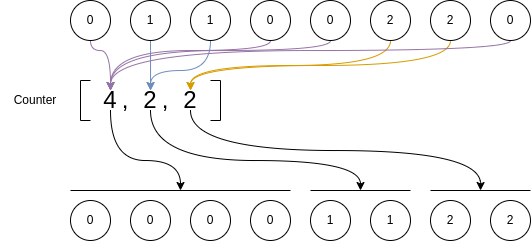

The diagram above was exported from draw.io. Its source (the exported page's mxGraphModel, read from the mxfile embedded in the PNG):
<mxGraphModel dx="989" dy="523" grid="1" gridSize="10" guides="1" tooltips="1" connect="1" arrows="1" fold="1" page="1" pageScale="1" pageWidth="827" pageHeight="1169" math="0" shadow="0">
  <root>
    <mxCell id="0" />
    <mxCell id="1" parent="0" />
    <mxCell id="XHIH8T_su2L8dTAuTexH-2" value="Counter" style="text;html=1;strokeColor=none;fillColor=none;align=center;verticalAlign=middle;whiteSpace=wrap;rounded=0;" vertex="1" parent="1">
      <mxGeometry y="90" width="70" height="20" as="geometry" />
    </mxCell>
    <mxCell id="XHIH8T_su2L8dTAuTexH-19" style="edgeStyle=orthogonalEdgeStyle;rounded=0;orthogonalLoop=1;jettySize=auto;html=1;exitX=0.5;exitY=1;exitDx=0;exitDy=0;entryX=0.5;entryY=0;entryDx=0;entryDy=0;curved=1;fillColor=#e1d5e7;strokeColor=#9673a6;" edge="1" parent="1" source="XHIH8T_su2L8dTAuTexH-3" target="XHIH8T_su2L8dTAuTexH-12">
      <mxGeometry relative="1" as="geometry">
        <Array as="points">
          <mxPoint x="90" y="50" />
          <mxPoint x="110" y="50" />
        </Array>
      </mxGeometry>
    </mxCell>
    <mxCell id="XHIH8T_su2L8dTAuTexH-3" value="0" style="ellipse;whiteSpace=wrap;html=1;aspect=fixed;" vertex="1" parent="1">
      <mxGeometry x="70" width="40" height="40" as="geometry" />
    </mxCell>
    <mxCell id="XHIH8T_su2L8dTAuTexH-20" style="edgeStyle=orthogonalEdgeStyle;rounded=0;orthogonalLoop=1;jettySize=auto;html=1;exitX=0.5;exitY=1;exitDx=0;exitDy=0;curved=1;fillColor=#dae8fc;strokeColor=#6c8ebf;" edge="1" parent="1" source="XHIH8T_su2L8dTAuTexH-4" target="XHIH8T_su2L8dTAuTexH-13">
      <mxGeometry relative="1" as="geometry">
        <Array as="points">
          <mxPoint x="150" y="50" />
          <mxPoint x="150" y="50" />
        </Array>
      </mxGeometry>
    </mxCell>
    <mxCell id="XHIH8T_su2L8dTAuTexH-4" value="1" style="ellipse;whiteSpace=wrap;html=1;aspect=fixed;" vertex="1" parent="1">
      <mxGeometry x="130" width="40" height="40" as="geometry" />
    </mxCell>
    <mxCell id="XHIH8T_su2L8dTAuTexH-21" style="edgeStyle=orthogonalEdgeStyle;rounded=0;orthogonalLoop=1;jettySize=auto;html=1;exitX=0.5;exitY=1;exitDx=0;exitDy=0;curved=1;fillColor=#dae8fc;strokeColor=#6c8ebf;" edge="1" parent="1" source="XHIH8T_su2L8dTAuTexH-5" target="XHIH8T_su2L8dTAuTexH-13">
      <mxGeometry relative="1" as="geometry">
        <Array as="points">
          <mxPoint x="210" y="70" />
          <mxPoint x="150" y="70" />
        </Array>
      </mxGeometry>
    </mxCell>
    <mxCell id="XHIH8T_su2L8dTAuTexH-5" value="1" style="ellipse;whiteSpace=wrap;html=1;aspect=fixed;" vertex="1" parent="1">
      <mxGeometry x="190" width="40" height="40" as="geometry" />
    </mxCell>
    <mxCell id="XHIH8T_su2L8dTAuTexH-22" style="edgeStyle=orthogonalEdgeStyle;rounded=0;orthogonalLoop=1;jettySize=auto;html=1;exitX=0.5;exitY=1;exitDx=0;exitDy=0;curved=1;fillColor=#e1d5e7;strokeColor=#9673a6;" edge="1" parent="1" source="XHIH8T_su2L8dTAuTexH-6" target="XHIH8T_su2L8dTAuTexH-12">
      <mxGeometry relative="1" as="geometry">
        <Array as="points">
          <mxPoint x="270" y="50" />
          <mxPoint x="110" y="50" />
        </Array>
      </mxGeometry>
    </mxCell>
    <mxCell id="XHIH8T_su2L8dTAuTexH-6" value="0" style="ellipse;whiteSpace=wrap;html=1;aspect=fixed;" vertex="1" parent="1">
      <mxGeometry x="250" width="40" height="40" as="geometry" />
    </mxCell>
    <mxCell id="XHIH8T_su2L8dTAuTexH-23" style="edgeStyle=orthogonalEdgeStyle;rounded=0;orthogonalLoop=1;jettySize=auto;html=1;exitX=0.5;exitY=1;exitDx=0;exitDy=0;curved=1;fillColor=#e1d5e7;strokeColor=#9673a6;" edge="1" parent="1" source="XHIH8T_su2L8dTAuTexH-7" target="XHIH8T_su2L8dTAuTexH-12">
      <mxGeometry relative="1" as="geometry">
        <Array as="points">
          <mxPoint x="330" y="50" />
          <mxPoint x="110" y="50" />
        </Array>
      </mxGeometry>
    </mxCell>
    <mxCell id="XHIH8T_su2L8dTAuTexH-7" value="0" style="ellipse;whiteSpace=wrap;html=1;aspect=fixed;" vertex="1" parent="1">
      <mxGeometry x="310" width="40" height="40" as="geometry" />
    </mxCell>
    <mxCell id="XHIH8T_su2L8dTAuTexH-24" style="edgeStyle=orthogonalEdgeStyle;rounded=0;orthogonalLoop=1;jettySize=auto;html=1;exitX=0.5;exitY=1;exitDx=0;exitDy=0;curved=1;fillColor=#ffe6cc;strokeColor=#d79b00;" edge="1" parent="1" source="XHIH8T_su2L8dTAuTexH-8" target="XHIH8T_su2L8dTAuTexH-14">
      <mxGeometry relative="1" as="geometry" />
    </mxCell>
    <mxCell id="XHIH8T_su2L8dTAuTexH-8" value="2" style="ellipse;whiteSpace=wrap;html=1;aspect=fixed;" vertex="1" parent="1">
      <mxGeometry x="370" width="40" height="40" as="geometry" />
    </mxCell>
    <mxCell id="XHIH8T_su2L8dTAuTexH-25" style="edgeStyle=orthogonalEdgeStyle;rounded=0;orthogonalLoop=1;jettySize=auto;html=1;exitX=0.5;exitY=1;exitDx=0;exitDy=0;curved=1;fillColor=#ffe6cc;strokeColor=#d79b00;" edge="1" parent="1" source="XHIH8T_su2L8dTAuTexH-9" target="XHIH8T_su2L8dTAuTexH-14">
      <mxGeometry relative="1" as="geometry" />
    </mxCell>
    <mxCell id="XHIH8T_su2L8dTAuTexH-9" value="2" style="ellipse;whiteSpace=wrap;html=1;aspect=fixed;" vertex="1" parent="1">
      <mxGeometry x="430" width="40" height="40" as="geometry" />
    </mxCell>
    <mxCell id="XHIH8T_su2L8dTAuTexH-26" style="edgeStyle=orthogonalEdgeStyle;rounded=0;orthogonalLoop=1;jettySize=auto;html=1;exitX=0.5;exitY=1;exitDx=0;exitDy=0;curved=1;fillColor=#e1d5e7;strokeColor=#9673a6;" edge="1" parent="1" source="XHIH8T_su2L8dTAuTexH-10" target="XHIH8T_su2L8dTAuTexH-12">
      <mxGeometry relative="1" as="geometry">
        <Array as="points">
          <mxPoint x="510" y="50" />
          <mxPoint x="110" y="50" />
        </Array>
      </mxGeometry>
    </mxCell>
    <mxCell id="XHIH8T_su2L8dTAuTexH-10" value="0" style="ellipse;whiteSpace=wrap;html=1;aspect=fixed;" vertex="1" parent="1">
      <mxGeometry x="490" width="40" height="40" as="geometry" />
    </mxCell>
    <mxCell id="XHIH8T_su2L8dTAuTexH-11" value="" style="endArrow=none;html=1;rounded=0;" edge="1" parent="1">
      <mxGeometry width="50" height="50" relative="1" as="geometry">
        <mxPoint x="90" y="120" as="sourcePoint" />
        <mxPoint x="90" y="80" as="targetPoint" />
        <Array as="points">
          <mxPoint x="80" y="120" />
          <mxPoint x="80" y="80" />
        </Array>
      </mxGeometry>
    </mxCell>
    <mxCell id="XHIH8T_su2L8dTAuTexH-36" style="edgeStyle=orthogonalEdgeStyle;rounded=0;orthogonalLoop=1;jettySize=auto;html=1;exitX=0.5;exitY=1;exitDx=0;exitDy=0;curved=1;" edge="1" parent="1" source="XHIH8T_su2L8dTAuTexH-12">
      <mxGeometry relative="1" as="geometry">
        <mxPoint x="180" y="190" as="targetPoint" />
        <Array as="points">
          <mxPoint x="110" y="160" />
          <mxPoint x="180" y="160" />
        </Array>
      </mxGeometry>
    </mxCell>
    <mxCell id="XHIH8T_su2L8dTAuTexH-12" value="4" style="text;html=1;strokeColor=none;fillColor=none;align=center;verticalAlign=middle;whiteSpace=wrap;rounded=0;fontSize=24;" vertex="1" parent="1">
      <mxGeometry x="100" y="90" width="20" height="20" as="geometry" />
    </mxCell>
    <mxCell id="XHIH8T_su2L8dTAuTexH-39" style="edgeStyle=orthogonalEdgeStyle;rounded=0;orthogonalLoop=1;jettySize=auto;html=1;exitX=0.5;exitY=1;exitDx=0;exitDy=0;curved=1;" edge="1" parent="1" source="XHIH8T_su2L8dTAuTexH-13">
      <mxGeometry relative="1" as="geometry">
        <mxPoint x="360" y="190" as="targetPoint" />
        <Array as="points">
          <mxPoint x="150" y="160" />
          <mxPoint x="360" y="160" />
        </Array>
      </mxGeometry>
    </mxCell>
    <mxCell id="XHIH8T_su2L8dTAuTexH-13" value="2" style="text;html=1;strokeColor=none;fillColor=none;align=center;verticalAlign=middle;whiteSpace=wrap;rounded=0;fontSize=24;" vertex="1" parent="1">
      <mxGeometry x="140" y="90" width="20" height="20" as="geometry" />
    </mxCell>
    <mxCell id="XHIH8T_su2L8dTAuTexH-40" style="edgeStyle=orthogonalEdgeStyle;rounded=0;orthogonalLoop=1;jettySize=auto;html=1;exitX=0.5;exitY=1;exitDx=0;exitDy=0;curved=1;" edge="1" parent="1" source="XHIH8T_su2L8dTAuTexH-14">
      <mxGeometry relative="1" as="geometry">
        <mxPoint x="480" y="190" as="targetPoint" />
      </mxGeometry>
    </mxCell>
    <mxCell id="XHIH8T_su2L8dTAuTexH-14" value="2" style="text;html=1;strokeColor=none;fillColor=none;align=center;verticalAlign=middle;whiteSpace=wrap;rounded=0;fontSize=24;" vertex="1" parent="1">
      <mxGeometry x="180" y="90" width="20" height="20" as="geometry" />
    </mxCell>
    <mxCell id="XHIH8T_su2L8dTAuTexH-16" value="&lt;font style=&quot;font-size: 24px;&quot;&gt;,&lt;/font&gt;" style="text;html=1;strokeColor=none;fillColor=none;align=center;verticalAlign=middle;whiteSpace=wrap;rounded=0;" vertex="1" parent="1">
      <mxGeometry x="120" y="85" width="10" height="30" as="geometry" />
    </mxCell>
    <mxCell id="XHIH8T_su2L8dTAuTexH-17" value="&lt;font style=&quot;font-size: 24px;&quot;&gt;,&lt;/font&gt;" style="text;html=1;strokeColor=none;fillColor=none;align=center;verticalAlign=middle;whiteSpace=wrap;rounded=0;" vertex="1" parent="1">
      <mxGeometry x="160" y="85" width="10" height="30" as="geometry" />
    </mxCell>
    <mxCell id="XHIH8T_su2L8dTAuTexH-18" value="" style="endArrow=none;html=1;rounded=0;" edge="1" parent="1">
      <mxGeometry width="50" height="50" relative="1" as="geometry">
        <mxPoint x="210" y="120" as="sourcePoint" />
        <mxPoint x="210" y="80" as="targetPoint" />
        <Array as="points">
          <mxPoint x="220" y="120" />
          <mxPoint x="220" y="80" />
        </Array>
      </mxGeometry>
    </mxCell>
    <mxCell id="XHIH8T_su2L8dTAuTexH-27" value="0" style="ellipse;whiteSpace=wrap;html=1;aspect=fixed;" vertex="1" parent="1">
      <mxGeometry x="70" y="200" width="40" height="40" as="geometry" />
    </mxCell>
    <mxCell id="XHIH8T_su2L8dTAuTexH-28" value="1" style="ellipse;whiteSpace=wrap;html=1;aspect=fixed;" vertex="1" parent="1">
      <mxGeometry x="310" y="200" width="40" height="40" as="geometry" />
    </mxCell>
    <mxCell id="XHIH8T_su2L8dTAuTexH-29" value="1" style="ellipse;whiteSpace=wrap;html=1;aspect=fixed;" vertex="1" parent="1">
      <mxGeometry x="370" y="200" width="40" height="40" as="geometry" />
    </mxCell>
    <mxCell id="XHIH8T_su2L8dTAuTexH-30" value="0" style="ellipse;whiteSpace=wrap;html=1;aspect=fixed;" vertex="1" parent="1">
      <mxGeometry x="130" y="200" width="40" height="40" as="geometry" />
    </mxCell>
    <mxCell id="XHIH8T_su2L8dTAuTexH-31" value="0" style="ellipse;whiteSpace=wrap;html=1;aspect=fixed;" vertex="1" parent="1">
      <mxGeometry x="190" y="200" width="40" height="40" as="geometry" />
    </mxCell>
    <mxCell id="XHIH8T_su2L8dTAuTexH-32" value="2" style="ellipse;whiteSpace=wrap;html=1;aspect=fixed;" vertex="1" parent="1">
      <mxGeometry x="430" y="200" width="40" height="40" as="geometry" />
    </mxCell>
    <mxCell id="XHIH8T_su2L8dTAuTexH-33" value="2" style="ellipse;whiteSpace=wrap;html=1;aspect=fixed;" vertex="1" parent="1">
      <mxGeometry x="490" y="200" width="40" height="40" as="geometry" />
    </mxCell>
    <mxCell id="XHIH8T_su2L8dTAuTexH-34" value="0" style="ellipse;whiteSpace=wrap;html=1;aspect=fixed;" vertex="1" parent="1">
      <mxGeometry x="250" y="200" width="40" height="40" as="geometry" />
    </mxCell>
    <mxCell id="XHIH8T_su2L8dTAuTexH-35" value="" style="endArrow=none;html=1;rounded=0;" edge="1" parent="1">
      <mxGeometry width="50" height="50" relative="1" as="geometry">
        <mxPoint x="70" y="190" as="sourcePoint" />
        <mxPoint x="290" y="190" as="targetPoint" />
      </mxGeometry>
    </mxCell>
    <mxCell id="XHIH8T_su2L8dTAuTexH-37" value="" style="endArrow=none;html=1;rounded=0;" edge="1" parent="1">
      <mxGeometry width="50" height="50" relative="1" as="geometry">
        <mxPoint x="310" y="190" as="sourcePoint" />
        <mxPoint x="410" y="190" as="targetPoint" />
      </mxGeometry>
    </mxCell>
    <mxCell id="XHIH8T_su2L8dTAuTexH-38" value="" style="endArrow=none;html=1;rounded=0;" edge="1" parent="1">
      <mxGeometry width="50" height="50" relative="1" as="geometry">
        <mxPoint x="430" y="190" as="sourcePoint" />
        <mxPoint x="530" y="190" as="targetPoint" />
      </mxGeometry>
    </mxCell>
  </root>
</mxGraphModel>